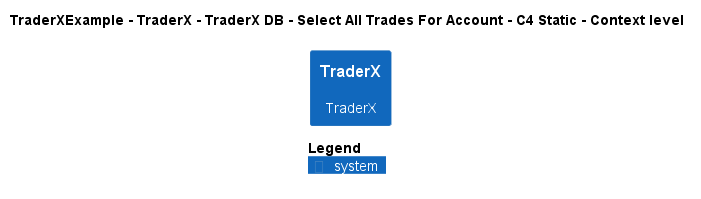

The diagram above was rendered by PlantUML. Its source (embedded in the PNG):
@startuml
!pragma layout smetana
!include ..\..\..\..\..\..\..\.c4s\C4_Context.puml

AddElementTag("c4interflow:lifecycle:new", $bgColor=green, $fontColor=#ffffff, $borderColor=green, $shadowing="False")
AddElementTag("c4interflow:lifecycle:changed", $bgColor=orange, $fontColor=#ffffff, $borderColor=orange, $shadowing="False")
AddElementTag("c4interflow:lifecycle:removed", $bgColor=red, $fontColor=#ffffff, $borderColor=red, $shadowing="False")

AddRelTag("c4interflow:lifecycle:new", $textColor=green, $lineColor=green)
AddRelTag("c4interflow:lifecycle:changed", $textColor=orange, $lineColor=orange)
AddRelTag("c4interflow:lifecycle:removed", $textColor=red, $lineColor=red)

SHOW_PERSON_PORTRAIT()
LAYOUT_TOP_DOWN()

skinparam linetype polyline

title TraderXExample - TraderX - TraderX DB - Select All Trades For Account - C4 Static - Context level

System(TraderXExample.SoftwareSystems.TraderX, "TraderX", "TraderX")



SHOW_LEGEND()
@enduml